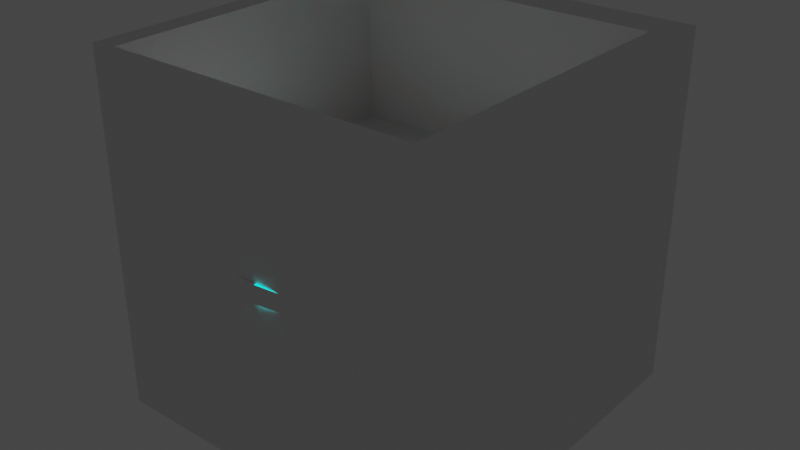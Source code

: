 # Source: Bramka.blend  (saved by Blender 3.2.14; exported with 4.5.12 LTS)
import bpy
from mathutils import Matrix  # noqa: F401  (used for matrix-valued properties, if any)

bpy.ops.wm.read_factory_settings(use_empty=True)
scene = bpy.context.scene
scene.name = 'Scene'

# ---- collections
col_collection = bpy.data.collections.new('Collection'); scene.collection.children.link(col_collection)

# ---- materials (node trees are filled in below, after node groups)
mat_material = bpy.data.materials.new('Material')
mat_material.alpha_threshold = 0.0
mat_material.use_transparent_shadow = False
mat_material.line_color = (0.0, 0.0, 0.0, 1.0)
mat_emision_czerwony = bpy.data.materials.new('Emision-Czerwony')
mat_emision_czerwony.use_transparent_shadow = False
mat_emision_turkus = bpy.data.materials.new('Emision-Turkus')
mat_emision_turkus.use_transparent_shadow = False

# ---- material node trees
mat_material.use_nodes = True; mat_material.node_tree.nodes.clear()
_N = mat_material.node_tree.nodes; _L = mat_material.node_tree.links
n0 = _N.new('ShaderNodeOutputMaterial'); n0.name = 'Material Output'; n0.location = (300, 300)
n1 = _N.new('ShaderNodeBsdfPrincipled'); n1.name = 'Principled BSDF'; n1.location = (10, 300)
n1.distribution = 'GGX'
n1.subsurface_method = 'RANDOM_WALK_SKIN'
n1.inputs[2].default_value = 0.4
n1.inputs[3].default_value = 1.45
n1.inputs[27].default_value = (0.0, 0.0, 0.0, 1.0)
n1.inputs[28].default_value = 1.0
_L.new(n1.outputs[0], n0.inputs[0])
n0.is_active_output = True
mat_emision_czerwony.use_nodes = True; mat_emision_czerwony.node_tree.nodes.clear()
_N = mat_emision_czerwony.node_tree.nodes; _L = mat_emision_czerwony.node_tree.links
n0 = _N.new('ShaderNodeOutputMaterial'); n0.name = 'Material Output'; n0.location = (300, 300)
n1 = _N.new('ShaderNodeEmission'); n1.name = 'Emission'; n1.location = (10, 300)
n1.inputs[0].default_value = (1.0, 0.0, 0.0, 1.0)
n1.inputs[1].default_value = 2.0
_L.new(n1.outputs[0], n0.inputs[0])
n0.is_active_output = True
mat_emision_turkus.use_nodes = True; mat_emision_turkus.node_tree.nodes.clear()
_N = mat_emision_turkus.node_tree.nodes; _L = mat_emision_turkus.node_tree.links
n0 = _N.new('ShaderNodeOutputMaterial'); n0.name = 'Material Output'; n0.location = (300, 300)
n1 = _N.new('ShaderNodeEmission'); n1.name = 'Emission'; n1.location = (10, 300)
n1.inputs[0].default_value = (0.0, 1.0, 1.0, 1.0)
n1.inputs[1].default_value = 2.0
_L.new(n1.outputs[0], n0.inputs[0])
n0.is_active_output = True

# ---- world
world_world = bpy.data.worlds.new('World'); scene.world = world_world
world_world.use_nodes = True; world_world.node_tree.nodes.clear()
_N = world_world.node_tree.nodes; _L = world_world.node_tree.links
n0 = _N.new('ShaderNodeOutputWorld'); n0.name = 'World Output'; n0.location = (300, 300)
n1 = _N.new('ShaderNodeBackground'); n1.name = 'Background'; n1.location = (10, 300)
n1.inputs[0].default_value = (0.05088, 0.05088, 0.05088, 1.0)
_L.new(n1.outputs[0], n0.inputs[0])
n0.is_active_output = True
world_world.color = (0.05088, 0.05088, 0.05088)
world_world.use_sun_shadow = False
world_world.sun_shadow_jitter_overblur = 0.0

# ---- meshes
me_cube = bpy.data.meshes.new('Cube')
me_cube.from_pydata([(0.874, 1.774, 1.0), (0.874, 1.774, -1.0), (0.874, 0.02599, 1.0), (0.874, 0.02599, -1.0), (-0.874, 1.774, 1.0), (-0.874, 1.774, -1.0), (-0.874, 0.02599, 1.0), (-0.874, 0.02599, -1.0), (-1.0, 2.0, -1.0), (-1.0, 0.0, -1.0), (1.0, 2.0, -1.0), (1.0, 0.0, 1.0), (-1.0, 0.0, 1.0), (1.0, 2.0, 1.0), (1.0, 0.0, -1.0), (-1.0, 2.0, 1.0), (-0.874, 1.774, -0.1467), (-0.874, 0.02599, -0.1467), (0.874, 1.774, -0.1467), (0.874, 0.02599, 0.1467), (-0.874, 0.02599, 0.1467), (0.874, 1.774, 0.1467), (0.874, 0.02599, -0.1467), (-0.874, 1.774, 0.1467), (0.1797, 0.02599, 0.1467), (-0.293, 0.02599, 0.1467), (-0.5187, 0.47, 0.1467), (-0.2791, 0.9383, 0.1467), (0.2866, 0.9352, 0.1467), (0.5313, 0.5082, 0.1467), (0.1797, 0.02599, -0.1518), (-0.293, 0.02599, -0.1518), (-0.5187, 0.47, -0.1518), (-0.2791, 0.9383, -0.1518), (0.2866, 0.9352, -0.1518), (0.5313, 0.5082, -0.1518)], [], [(4, 6, 20, 23), (14, 11, 12, 9), (9, 12, 15, 8), (1, 3, 22, 18), (10, 13, 11, 14), (8, 15, 13, 10), (5, 7, 9, 8), (1, 5, 8, 10), (2, 6, 12, 11), (0, 2, 11, 13), (7, 3, 14, 9), (6, 4, 15, 12), (4, 0, 13, 15), (3, 1, 10, 14), (21, 23, 20, 25, 26, 27, 28, 29, 24, 19), (2, 0, 21, 19), (5, 1, 18, 16), (0, 4, 23, 21), (3, 7, 17, 22), (6, 2, 19, 24, 25, 20), (7, 5, 16, 17), (29, 28, 34, 35), (27, 26, 32, 33), (25, 24, 30, 31), (24, 29, 35, 30), (28, 27, 33, 34), (26, 25, 31, 32), (30, 17, 32, 31), (16, 34, 33, 32, 17), (17, 30, 35, 34, 16, 18, 22)])
_uv = me_cube.uv_layers.new(name='UVMap')
_uv.uv.foreach_set('vector', [0.7982, 0.5, 0.7982, 0.2668, 0.9121, 0.2668, 0.9121, 0.5, 0.2668, 0.5336, 0.2668, 0.8004, 0.0, 0.8004, 0.0, 0.5336, 0.7982, 0.2668, 0.7982, 0.5336, 0.5336, 0.5336, 0.5336, 0.2668, 0.5336, 0.9981, 0.5336, 0.7668, 0.6474, 0.7668, 0.6474, 0.9981, 0.8004, 0.0, 0.8004, 0.2668, 0.5336, 0.2668, 0.5336, 0.0, 0.2668, 0.0, 0.2668, 0.2668, 0.0, 0.2668, 0.0, 0.0, 0.2836, 0.03015, 0.2836, 0.2633, 0.2668, 0.2668, 0.2668, 0.0, 0.5168, 0.03015, 0.2836, 0.03015, 0.2668, 0.0, 0.5336, 7.153e-07, 0.01681, 0.5301, 0.25, 0.5301, 0.2668, 0.5336, 0.0, 0.5336, 0.01681, 0.297, 0.01681, 0.5301, 0.0, 0.5336, 0.0, 0.2668, 0.2836, 0.2633, 0.5168, 0.2633, 0.5336, 0.2668, 0.2668, 0.2668, 0.25, 0.5301, 0.25, 0.297, 0.2668, 0.2668, 0.2668, 0.5336, 0.25, 0.297, 0.01681, 0.297, 0.0, 0.2668, 0.2668, 0.2668, 0.5168, 0.2633, 0.5168, 0.03015, 0.5336, 7.153e-07, 0.5336, 0.2668, 0.5, 0.5336, 0.5, 0.7668, 0.2668, 0.7668, 0.2668, 0.6893, 0.326, 0.7194, 0.3885, 0.6874, 0.3881, 0.612, 0.3311, 0.5793, 0.2668, 0.6262, 0.2668, 0.5336, 0.4945, 0.7668, 0.4945, 0.9981, 0.3806, 0.9981, 0.3806, 0.7668, 0.8011, 0.7668, 0.8011, 0.5336, 0.9149, 0.5336, 0.9149, 0.7668, 0.3806, 0.7668, 0.3806, 1.0, 0.2668, 1.0, 0.2668, 0.7668, 0.8011, 0.5336, 0.8011, 0.7668, 0.6873, 0.7668, 0.6873, 0.5336, 0.5336, 0.7668, 0.5336, 0.5336, 0.6474, 0.5336, 0.6474, 0.6262, 0.6474, 0.6893, 0.6474, 0.7668, 0.9143, 1.863e-09, 0.9143, 0.2332, 0.8004, 0.2332, 0.8004, 0.0, 0.6873, 0.8275, 0.6873, 0.7668, 0.7271, 0.7668, 0.7271, 0.8275, 0.6474, 0.8885, 0.6474, 0.826, 0.6873, 0.826, 0.6873, 0.8885, 0.6474, 0.6893, 0.6474, 0.6262, 0.6873, 0.6262, 0.6873, 0.6893, 0.6873, 0.8853, 0.6873, 0.8275, 0.7271, 0.8275, 0.7271, 0.8853, 0.7271, 0.8423, 0.7271, 0.7668, 0.7669, 0.7668, 0.7669, 0.8423, 0.6474, 0.826, 0.6474, 0.7668, 0.6873, 0.7668, 0.6873, 0.826, 0.3004, 0.4074, 0.3004, 0.2668, 0.3597, 0.3142, 0.3004, 0.3443, 0.5336, 0.2668, 0.4217, 0.4216, 0.4221, 0.3462, 0.3597, 0.3142, 0.3004, 0.2668, 0.3004, 0.2668, 0.3004, 0.4074, 0.3648, 0.4543, 0.4217, 0.4216, 0.5336, 0.2668, 0.5336, 0.5, 0.3004, 0.5])
me_cube.materials.append(mat_material)
me_cube.use_mirror_vertex_groups = False
me_cube.update()
me_circle = bpy.data.meshes.new('Circle')
me_circle.from_pydata([(0.0, 1.0, 0.0), (-0.1951, 0.9808, 0.0), (-0.3827, 0.9239, 0.0), (-0.5556, 0.8315, 0.0), (-0.7071, 0.7071, 0.0), (-0.8315, 0.5556, 0.0), (-0.9239, 0.3827, 0.0), (-0.9808, 0.1951, 0.0), (-1.0, -4.371e-08, 0.0), (-0.9808, -0.1951, 0.0), (-0.9239, -0.3827, 0.0), (-0.8315, -0.5556, 0.0), (-0.7071, -0.7071, 0.0), (-0.5556, -0.8315, 0.0), (-0.3827, -0.9239, 0.0), (-0.1951, -0.9808, 0.0), (8.742e-08, -1.0, 0.0), (0.1951, -0.9808, 0.0), (0.3827, -0.9239, 0.0), (0.5556, -0.8315, 0.0), (0.7071, -0.7071, 0.0), (0.8315, -0.5556, 0.0), (0.9239, -0.3827, 0.0), (0.9808, -0.1951, 0.0), (1.0, 1.192e-08, 0.0), (0.9808, 0.1951, 0.0), (0.9239, 0.3827, 0.0), (0.8315, 0.5556, 0.0), (0.7071, 0.7071, 0.0), (0.5556, 0.8315, 0.0), (0.3827, 0.9239, 0.0), (0.1951, 0.9808, 0.0), (-0.1951, 0.9808, 0.1), (0.0, 1.0, 0.1), (-0.3827, 0.9239, 0.1), (-0.5556, 0.8315, 0.1), (-0.7071, 0.7071, 0.1), (-0.8315, 0.5556, 0.1), (-0.9239, 0.3827, 0.1), (-0.9808, 0.1951, 0.1), (-1.0, -4.371e-08, 0.1), (-0.9808, -0.1951, 0.1), (-0.9239, -0.3827, 0.1), (-0.8315, -0.5556, 0.1), (-0.7071, -0.7071, 0.1), (-0.5556, -0.8315, 0.1), (-0.3827, -0.9239, 0.1), (-0.1951, -0.9808, 0.1), (8.742e-08, -1.0, 0.1), (0.1951, -0.9808, 0.1), (0.3827, -0.9239, 0.1), (0.5556, -0.8315, 0.1), (0.7071, -0.7071, 0.1), (0.8315, -0.5556, 0.1), (0.9239, -0.3827, 0.1), (0.9808, -0.1951, 0.1), (1.0, 1.192e-08, 0.1), (0.9808, 0.1951, 0.1), (0.9239, 0.3827, 0.1), (0.8315, 0.5556, 0.1), (0.7071, 0.7071, 0.1), (0.5556, 0.8315, 0.1), (0.3827, 0.9239, 0.1), (0.1951, 0.9808, 0.1), (2.613e-08, 1.663e-08, 0.1), (2.494e-08, 0.0, 0.0)], [], [(1, 0, 65), (5, 6, 38, 37), (19, 20, 52, 51), (6, 7, 39, 38), (20, 21, 53, 52), (7, 8, 40, 39), (21, 22, 54, 53), (8, 9, 41, 40), (22, 23, 55, 54), (9, 10, 42, 41), (23, 24, 56, 55), (10, 11, 43, 42), (24, 25, 57, 56), (11, 12, 44, 43), (25, 26, 58, 57), (12, 13, 45, 44), (26, 27, 59, 58), (13, 14, 46, 45), (0, 1, 32, 33), (27, 28, 60, 59), (14, 15, 47, 46), (1, 2, 34, 32), (28, 29, 61, 60), (15, 16, 48, 47), (2, 3, 35, 34), (29, 30, 62, 61), (16, 17, 49, 48), (3, 4, 36, 35), (30, 31, 63, 62), (17, 18, 50, 49), (4, 5, 37, 36), (31, 0, 33, 63), (18, 19, 51, 50), (32, 34, 64), (34, 35, 64), (35, 36, 64), (36, 37, 64), (37, 38, 64), (38, 39, 64), (39, 40, 64), (40, 41, 64), (41, 42, 64), (42, 43, 64), (43, 44, 64), (44, 45, 64), (45, 46, 64), (46, 47, 64), (47, 48, 64), (48, 49, 64), (49, 50, 64), (50, 51, 64), (51, 52, 64), (52, 53, 64), (53, 54, 64), (54, 55, 64), (55, 56, 64), (56, 57, 64), (57, 58, 64), (58, 59, 64), (59, 60, 64), (60, 61, 64), (61, 62, 64), (62, 63, 64), (63, 33, 64), (33, 32, 64), (0, 31, 65), (31, 30, 65), (30, 29, 65), (29, 28, 65), (28, 27, 65), (27, 26, 65), (26, 25, 65), (25, 24, 65), (24, 23, 65), (23, 22, 65), (22, 21, 65), (21, 20, 65), (20, 19, 65), (19, 18, 65), (18, 17, 65), (17, 16, 65), (16, 15, 65), (15, 14, 65), (14, 13, 65), (13, 12, 65), (12, 11, 65), (11, 10, 65), (10, 9, 65), (9, 8, 65), (8, 7, 65), (7, 6, 65), (6, 5, 65), (5, 4, 65), (4, 3, 65), (3, 2, 65), (2, 1, 65)])
me_circle.polygons.foreach_set('material_index', [2, 0, 0, 0, 0, 0, 0, 0, 0, 0, 0, 0, 0, 0, 0, 0, 0, 0, 0, 0, 0, 0, 0, 0, 0, 0, 0, 0, 0, 0, 0, 0, 0, 0, 1, 0, 2, 0, 1, 0, 2, 0, 1, 0, 2, 0, 1, 0, 2, 0, 1, 0, 2, 0, 1, 0, 2, 0, 1, 0, 2, 0, 1, 0, 2, 0, 1, 0, 2, 0, 1, 0, 2, 0, 1, 0, 2, 0, 1, 0, 2, 0, 1, 0, 2, 0, 1, 0, 2, 0, 1, 0, 2, 0, 1, 0])
_uv = me_circle.uv_layers.new(name='UVMap')
_uv.uv.foreach_set('vector', [0.02845, 0.3684, 0.009607, 0.3229, 0.25, 0.25, 0.6005, 0.08644, 0.6005, 0.1347, 0.5754, 0.1347, 0.5754, 0.08644, 0.5251, 0.02736, 0.5251, 0.06218, 0.5, 0.06218, 0.5, 0.02736, 0.6005, 0.1347, 0.6005, 0.184, 0.5754, 0.184, 0.5754, 0.1347, 0.5251, 0.06218, 0.5251, 0.1031, 0.5, 0.1031, 0.5, 0.06218, 0.6005, 0.184, 0.6005, 0.2323, 0.5754, 0.2323, 0.5754, 0.184, 0.5251, 0.1031, 0.5251, 0.1486, 0.5, 0.1486, 0.5, 0.1031, 0.6005, 0.2323, 0.6005, 0.2778, 0.5754, 0.2778, 0.5754, 0.2323, 0.5251, 0.1486, 0.5251, 0.1969, 0.5, 0.1969, 0.5, 0.1486, 0.6005, 0.2778, 0.6005, 0.3187, 0.5754, 0.3187, 0.5754, 0.2778, 0.5251, 0.1969, 0.5251, 0.2462, 0.5, 0.2462, 0.5, 0.1969, 0.5502, 0.0, 0.5502, 0.04095, 0.5251, 0.04095, 0.5251, 0.0, 0.5251, 0.2462, 0.5251, 0.2945, 0.5, 0.2945, 0.5, 0.2462, 0.5502, 0.04095, 0.5502, 0.08644, 0.5251, 0.08644, 0.5251, 0.04095, 0.5251, 0.2945, 0.5251, 0.34, 0.5, 0.34, 0.5, 0.2945, 0.5502, 0.08644, 0.5502, 0.1347, 0.5251, 0.1347, 0.5251, 0.08644, 0.5251, 0.34, 0.5251, 0.3809, 0.5, 0.3809, 0.5, 0.34, 0.5502, 0.1347, 0.5502, 0.184, 0.5251, 0.184, 0.5251, 0.1347, 0.5754, 0.184, 0.5754, 0.2323, 0.5502, 0.2323, 0.5502, 0.184, 0.5251, 0.3809, 0.5251, 0.4157, 0.5, 0.4157, 0.5, 0.3809, 0.5502, 0.184, 0.5502, 0.2323, 0.5251, 0.2323, 0.5251, 0.184, 0.5754, 0.2323, 0.5754, 0.2778, 0.5502, 0.2778, 0.5502, 0.2323, 0.5754, 0.0, 0.5754, 0.04095, 0.5502, 0.04095, 0.5502, 0.0, 0.5502, 0.2323, 0.5502, 0.2778, 0.5251, 0.2778, 0.5251, 0.2323, 0.5754, 0.2778, 0.5754, 0.3187, 0.5502, 0.3187, 0.5502, 0.2778, 0.5754, 0.04095, 0.5754, 0.08644, 0.5502, 0.08644, 0.5502, 0.04095, 0.5502, 0.2778, 0.5502, 0.3187, 0.5251, 0.3187, 0.5251, 0.2778, 0.6005, 0.0, 0.6005, 0.04095, 0.5754, 0.04095, 0.5754, 0.0, 0.5754, 0.08644, 0.5754, 0.1347, 0.5502, 0.1347, 0.5502, 0.08644, 0.5502, 0.3187, 0.5502, 0.3536, 0.5251, 0.3536, 0.5251, 0.3187, 0.6005, 0.04095, 0.6005, 0.08644, 0.5754, 0.08644, 0.5754, 0.04095, 0.5754, 0.1347, 0.5754, 0.184, 0.5502, 0.184, 0.5502, 0.1347, 0.5251, 0.0, 0.5251, 0.02736, 0.5, 0.02736, 0.5, 0.0, 0.0, 0.7746, 0.0, 0.7254, 0.25, 0.75, 0.0, 0.7254, 0.009607, 0.6771, 0.25, 0.75, 0.009607, 0.6771, 0.02845, 0.6316, 0.25, 0.75, 0.02845, 0.6316, 0.05581, 0.5906, 0.25, 0.75, 0.05581, 0.5906, 0.09063, 0.5558, 0.25, 0.75, 0.09063, 0.5558, 0.1316, 0.5285, 0.25, 0.75, 0.1316, 0.5285, 0.1771, 0.5096, 0.25, 0.75, 0.1771, 0.5096, 0.2254, 0.5, 0.25, 0.75, 0.2254, 0.5, 0.2746, 0.5, 0.25, 0.75, 0.2746, 0.5, 0.3229, 0.5096, 0.25, 0.75, 0.3229, 0.5096, 0.3684, 0.5285, 0.25, 0.75, 0.3684, 0.5285, 0.4094, 0.5558, 0.25, 0.75, 0.4094, 0.5558, 0.4442, 0.5906, 0.25, 0.75, 0.4442, 0.5906, 0.4715, 0.6316, 0.25, 0.75, 0.4715, 0.6316, 0.4904, 0.6771, 0.25, 0.75, 0.4904, 0.6771, 0.5, 0.7254, 0.25, 0.75, 0.5, 0.7254, 0.5, 0.7746, 0.25, 0.75, 0.5, 0.7746, 0.4904, 0.8229, 0.25, 0.75, 0.4904, 0.8229, 0.4715, 0.8684, 0.25, 0.75, 0.4715, 0.8684, 0.4442, 0.9094, 0.25, 0.75, 0.4442, 0.9094, 0.4094, 0.9442, 0.25, 0.75, 0.4094, 0.9442, 0.3684, 0.9715, 0.25, 0.75, 0.3684, 0.9715, 0.3229, 0.9904, 0.25, 0.75, 0.3229, 0.9904, 0.2746, 1.0, 0.25, 0.75, 0.2746, 1.0, 0.2254, 1.0, 0.25, 0.75, 0.2254, 1.0, 0.1771, 0.9904, 0.25, 0.75, 0.1771, 0.9904, 0.1316, 0.9715, 0.25, 0.75, 0.1316, 0.9715, 0.09063, 0.9442, 0.25, 0.75, 0.09063, 0.9442, 0.05581, 0.9094, 0.25, 0.75, 0.05581, 0.9094, 0.02845, 0.8684, 0.25, 0.75, 0.02845, 0.8684, 0.009607, 0.8229, 0.25, 0.75, 0.009607, 0.8229, 0.0, 0.7746, 0.25, 0.75, 0.009607, 0.3229, 0.0, 0.2746, 0.25, 0.25, 0.0, 0.2746, 0.0, 0.2254, 0.25, 0.25, 0.0, 0.2254, 0.009607, 0.1771, 0.25, 0.25, 0.009607, 0.1771, 0.02845, 0.1316, 0.25, 0.25, 0.02845, 0.1316, 0.05581, 0.09063, 0.25, 0.25, 0.05581, 0.09063, 0.09063, 0.05581, 0.25, 0.25, 0.09063, 0.05581, 0.1316, 0.02845, 0.25, 0.25, 0.1316, 0.02845, 0.1771, 0.009607, 0.25, 0.25, 0.1771, 0.009607, 0.2254, 0.0, 0.25, 0.25, 0.2254, 0.0, 0.2746, 0.0, 0.25, 0.25, 0.2746, 0.0, 0.3229, 0.009607, 0.25, 0.25, 0.3229, 0.009607, 0.3684, 0.02845, 0.25, 0.25, 0.3684, 0.02845, 0.4094, 0.05581, 0.25, 0.25, 0.4094, 0.05581, 0.4442, 0.09063, 0.25, 0.25, 0.4442, 0.09063, 0.4715, 0.1316, 0.25, 0.25, 0.4715, 0.1316, 0.4904, 0.1771, 0.25, 0.25, 0.4904, 0.1771, 0.5, 0.2254, 0.25, 0.25, 0.5, 0.2254, 0.5, 0.2746, 0.25, 0.25, 0.5, 0.2746, 0.4904, 0.3229, 0.25, 0.25, 0.4904, 0.3229, 0.4715, 0.3684, 0.25, 0.25, 0.4715, 0.3684, 0.4442, 0.4094, 0.25, 0.25, 0.4442, 0.4094, 0.4094, 0.4442, 0.25, 0.25, 0.4094, 0.4442, 0.3684, 0.4715, 0.25, 0.25, 0.3684, 0.4715, 0.3229, 0.4904, 0.25, 0.25, 0.3229, 0.4904, 0.2746, 0.5, 0.25, 0.25, 0.2746, 0.5, 0.2254, 0.5, 0.25, 0.25, 0.2254, 0.5, 0.1771, 0.4904, 0.25, 0.25, 0.1771, 0.4904, 0.1316, 0.4715, 0.25, 0.25, 0.1316, 0.4715, 0.09063, 0.4442, 0.25, 0.25, 0.09063, 0.4442, 0.05581, 0.4094, 0.25, 0.25, 0.05581, 0.4094, 0.02845, 0.3684, 0.25, 0.25])
me_circle.materials.append(mat_material)
me_circle.materials.append(mat_emision_czerwony)
me_circle.materials.append(mat_emision_turkus)
me_circle.update()

# ---- objects
ob_main = bpy.data.objects.new('Main', me_cube)
ob_circle = bpy.data.objects.new('Circle', me_circle)

# ---- transforms, parenting, visibility, modifiers, constraints
ob_main.location = (0.0, 0.0, 0.0)
ob_main.lock_rotations_4d = False
ob_main.empty_display_type = 'ARROWS'
ob_main.lineart.crease_threshold = 0.0
ob_circle.location = (0.0, 0.9867, 0.0)

# ---- collection membership
col_collection.objects.link(ob_main)
col_collection.objects.link(ob_circle)

# ---- scene / render settings (as saved in the file)
scene.frame_start = 1; scene.frame_end = 250; scene.frame_set(1)
scene.render.engine = 'BLENDER_EEVEE_NEXT'
scene.cycles.sampling_pattern = 'TABULATED_SOBOL'
scene.cycles.use_light_tree = False
scene.view_settings.view_transform = 'Filmic'
bpy.context.view_layer.update()

# ---- added for rendering (the .blend has no active camera): camera
cam_auto = bpy.data.cameras.new('AutoCamera')
cam_auto.lens = 50.0
cam_auto.sensor_width = 36.0
cam_auto.clip_end = 1000.0
ob_auto_camera = bpy.data.objects.new('AutoCamera', cam_auto)
scene.collection.objects.link(ob_auto_camera)
ob_auto_camera.location = (3.21217, -2.86123, 2.56974)
ob_auto_camera.rotation_euler = (1.09748, -7.21219e-08, 0.694738)
scene.camera = ob_auto_camera
bpy.context.view_layer.update()
